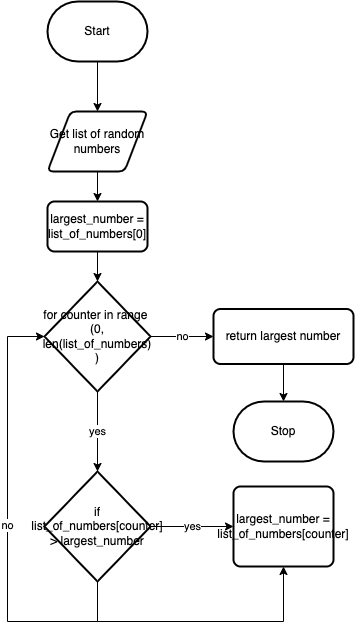

The diagram above was exported from draw.io. Its source (the exported page's mxGraphModel, read from the mxfile embedded in the PNG):
<mxGraphModel dx="568" dy="321" grid="1" gridSize="10" guides="1" tooltips="1" connect="1" arrows="1" fold="1" page="1" pageScale="1" pageWidth="827" pageHeight="1169" math="0" shadow="0">
  <root>
    <mxCell id="0" />
    <mxCell id="1" parent="0" />
    <mxCell id="21" style="edgeStyle=none;html=1;exitX=0.5;exitY=1;exitDx=0;exitDy=0;exitPerimeter=0;entryX=0.5;entryY=0;entryDx=0;entryDy=0;" edge="1" parent="1" source="3" target="20">
      <mxGeometry relative="1" as="geometry" />
    </mxCell>
    <mxCell id="3" value="Start" style="strokeWidth=2;html=1;shape=mxgraph.flowchart.terminator;whiteSpace=wrap;" parent="1" vertex="1">
      <mxGeometry x="360" y="30" width="100" height="60" as="geometry" />
    </mxCell>
    <mxCell id="5" value="no" style="edgeStyle=orthogonalEdgeStyle;rounded=0;html=1;exitX=1;exitY=0.5;exitDx=0;exitDy=0;exitPerimeter=0;" parent="1" source="6" target="16" edge="1">
      <mxGeometry relative="1" as="geometry" />
    </mxCell>
    <mxCell id="27" value="yes" style="edgeStyle=none;html=1;exitX=0.5;exitY=1;exitDx=0;exitDy=0;exitPerimeter=0;entryX=0.5;entryY=0;entryDx=0;entryDy=0;entryPerimeter=0;" edge="1" parent="1" source="6" target="26">
      <mxGeometry relative="1" as="geometry" />
    </mxCell>
    <mxCell id="6" value="for counter in range&amp;nbsp;&lt;br&gt;(0, len(list_of_numbers) )" style="strokeWidth=2;html=1;shape=mxgraph.flowchart.decision;whiteSpace=wrap;" parent="1" vertex="1">
      <mxGeometry x="357" y="310" width="106" height="110" as="geometry" />
    </mxCell>
    <mxCell id="30" style="edgeStyle=none;html=1;exitX=0.5;exitY=1;exitDx=0;exitDy=0;entryX=0.5;entryY=0;entryDx=0;entryDy=0;entryPerimeter=0;" edge="1" parent="1" source="16" target="19">
      <mxGeometry relative="1" as="geometry" />
    </mxCell>
    <mxCell id="16" value="return largest number" style="rounded=1;whiteSpace=wrap;html=1;absoluteArcSize=1;arcSize=14;strokeWidth=2;" parent="1" vertex="1">
      <mxGeometry x="526" y="337.5" width="140" height="55" as="geometry" />
    </mxCell>
    <mxCell id="19" value="Stop" style="strokeWidth=2;html=1;shape=mxgraph.flowchart.terminator;whiteSpace=wrap;" parent="1" vertex="1">
      <mxGeometry x="546" y="430" width="100" height="60" as="geometry" />
    </mxCell>
    <mxCell id="24" style="edgeStyle=none;html=1;exitX=0.5;exitY=1;exitDx=0;exitDy=0;entryX=0.5;entryY=0;entryDx=0;entryDy=0;" edge="1" parent="1" source="20" target="22">
      <mxGeometry relative="1" as="geometry" />
    </mxCell>
    <mxCell id="20" value="Get list of random numbers" style="shape=parallelogram;html=1;strokeWidth=2;perimeter=parallelogramPerimeter;whiteSpace=wrap;rounded=1;arcSize=12;size=0.23;" vertex="1" parent="1">
      <mxGeometry x="360" y="140" width="100" height="60" as="geometry" />
    </mxCell>
    <mxCell id="25" style="edgeStyle=none;html=1;exitX=0.5;exitY=1;exitDx=0;exitDy=0;entryX=0.5;entryY=0;entryDx=0;entryDy=0;entryPerimeter=0;" edge="1" parent="1" source="22" target="6">
      <mxGeometry relative="1" as="geometry" />
    </mxCell>
    <mxCell id="22" value="largest_number = list_of_numbers[0]" style="rounded=1;whiteSpace=wrap;html=1;absoluteArcSize=1;arcSize=14;strokeWidth=2;" vertex="1" parent="1">
      <mxGeometry x="360" y="230" width="100" height="50" as="geometry" />
    </mxCell>
    <mxCell id="34" value="yes" style="edgeStyle=none;html=1;exitX=1;exitY=0.5;exitDx=0;exitDy=0;exitPerimeter=0;entryX=0;entryY=0.5;entryDx=0;entryDy=0;" edge="1" parent="1" source="26" target="31">
      <mxGeometry relative="1" as="geometry" />
    </mxCell>
    <mxCell id="36" style="edgeStyle=orthogonalEdgeStyle;html=1;exitX=0.5;exitY=1;exitDx=0;exitDy=0;exitPerimeter=0;entryX=0;entryY=0.5;entryDx=0;entryDy=0;entryPerimeter=0;strokeColor=none;rounded=0;" edge="1" parent="1" source="26" target="6">
      <mxGeometry relative="1" as="geometry" />
    </mxCell>
    <mxCell id="37" value="no" style="edgeStyle=orthogonalEdgeStyle;rounded=0;html=1;exitX=0.5;exitY=1;exitDx=0;exitDy=0;exitPerimeter=0;entryX=0;entryY=0.5;entryDx=0;entryDy=0;entryPerimeter=0;" edge="1" parent="1" source="26" target="6">
      <mxGeometry relative="1" as="geometry">
        <Array as="points">
          <mxPoint x="410" y="650" />
          <mxPoint x="320" y="650" />
          <mxPoint x="320" y="365" />
        </Array>
      </mxGeometry>
    </mxCell>
    <mxCell id="38" style="edgeStyle=orthogonalEdgeStyle;rounded=0;html=1;exitX=0.5;exitY=1;exitDx=0;exitDy=0;exitPerimeter=0;entryX=0.5;entryY=1;entryDx=0;entryDy=0;" edge="1" parent="1" source="26" target="31">
      <mxGeometry relative="1" as="geometry">
        <Array as="points">
          <mxPoint x="410" y="650" />
          <mxPoint x="596" y="650" />
        </Array>
      </mxGeometry>
    </mxCell>
    <mxCell id="26" value="if list_of_numbers[counter]&lt;br&gt;&amp;gt; largest_number" style="strokeWidth=2;html=1;shape=mxgraph.flowchart.decision;whiteSpace=wrap;" vertex="1" parent="1">
      <mxGeometry x="357" y="500" width="106" height="110" as="geometry" />
    </mxCell>
    <mxCell id="31" value="largest_number = list_of_numbers[counter]" style="rounded=1;whiteSpace=wrap;html=1;absoluteArcSize=1;arcSize=14;strokeWidth=2;" vertex="1" parent="1">
      <mxGeometry x="546" y="515" width="100" height="80" as="geometry" />
    </mxCell>
  </root>
</mxGraphModel>